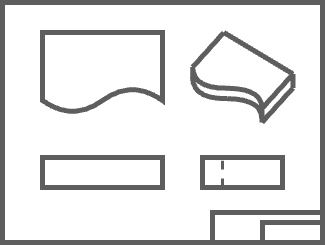

The diagram above was exported from draw.io. Its source (the exported page's mxGraphModel, read from the mxfile embedded in the PNG):
<mxGraphModel dx="883" dy="634" grid="1" gridSize="10" guides="1" tooltips="1" connect="1" arrows="1" fold="1" page="1" pageScale="1" pageWidth="827" pageHeight="1169" math="0" shadow="0">
  <root>
    <mxCell id="0" />
    <mxCell id="1" parent="0" />
    <mxCell id="2" value="" style="rounded=0;whiteSpace=wrap;html=1;strokeWidth=5;strokeColor=#5e5e5e;" vertex="1" parent="1">
      <mxGeometry x="40" y="80" width="320" height="240" as="geometry" />
    </mxCell>
    <mxCell id="3" value="" style="shape=document;whiteSpace=wrap;html=1;boundedLbl=1;strokeWidth=5;strokeColor=#5e5e5e;" vertex="1" parent="1">
      <mxGeometry x="80" y="110" width="120" height="80" as="geometry" />
    </mxCell>
    <mxCell id="4" value="" style="rounded=0;whiteSpace=wrap;html=1;strokeWidth=5;strokeColor=#5e5e5e;" vertex="1" parent="1">
      <mxGeometry x="80" y="235" width="120" height="30" as="geometry" />
    </mxCell>
    <mxCell id="5" value="" style="rounded=0;whiteSpace=wrap;html=1;strokeWidth=5;strokeColor=#5e5e5e;" vertex="1" parent="1">
      <mxGeometry x="240" y="235" width="80" height="30" as="geometry" />
    </mxCell>
    <mxCell id="6" value="" style="endArrow=none;dashed=1;html=1;rounded=0;entryX=0.25;entryY=0;entryDx=0;entryDy=0;exitX=0.25;exitY=1;exitDx=0;exitDy=0;strokeWidth=3;strokeColor=#5e5e5e;" edge="1" source="5" target="5" parent="1">
      <mxGeometry width="50" height="50" relative="1" as="geometry">
        <mxPoint x="320" y="390" as="sourcePoint" />
        <mxPoint x="370" y="340" as="targetPoint" />
      </mxGeometry>
    </mxCell>
    <mxCell id="7" value="" style="group" connectable="0" vertex="1" parent="1">
      <mxGeometry x="230" y="110" width="100.56" height="90" as="geometry" />
    </mxCell>
    <mxCell id="8" value="" style="endArrow=none;html=1;rounded=0;strokeWidth=5;strokeColor=#5e5e5e;" edge="1" parent="7">
      <mxGeometry width="50" height="50" relative="1" as="geometry">
        <mxPoint x="0.17308089500860585" y="48.46153846153846" as="sourcePoint" />
        <mxPoint x="0.17308089500860585" y="34.61538461538461" as="targetPoint" />
      </mxGeometry>
    </mxCell>
    <mxCell id="9" value="" style="endArrow=none;html=1;rounded=0;strokeWidth=5;strokeColor=#5e5e5e;" edge="1" parent="7">
      <mxGeometry width="50" height="50" relative="1" as="geometry">
        <mxPoint x="31.32764199655766" as="sourcePoint" />
        <mxPoint x="0.17308089500860585" y="34.61538461538461" as="targetPoint" />
      </mxGeometry>
    </mxCell>
    <mxCell id="10" value="" style="endArrow=none;html=1;rounded=0;strokeWidth=5;strokeColor=#5e5e5e;" edge="1" parent="7">
      <mxGeometry width="50" height="50" relative="1" as="geometry">
        <mxPoint x="31.32764199655766" as="sourcePoint" />
        <mxPoint x="100.56" y="41.53846153846154" as="targetPoint" />
      </mxGeometry>
    </mxCell>
    <mxCell id="11" value="" style="endArrow=none;html=1;rounded=0;strokeWidth=5;strokeColor=#5e5e5e;" edge="1" parent="7">
      <mxGeometry width="50" height="50" relative="1" as="geometry">
        <mxPoint x="100.56" y="41.53846153846154" as="sourcePoint" />
        <mxPoint x="69.40543889845095" y="76.15384615384615" as="targetPoint" />
      </mxGeometry>
    </mxCell>
    <mxCell id="12" value="" style="curved=1;endArrow=none;html=1;rounded=0;endFill=0;edgeStyle=orthogonalEdgeStyle;strokeWidth=5;strokeColor=#5e5e5e;" edge="1" parent="7">
      <mxGeometry width="50" height="50" relative="1" as="geometry">
        <mxPoint x="34.789259896729774" y="55.730769230769226" as="sourcePoint" />
        <mxPoint x="0.17308089500860585" y="34.61538461538461" as="targetPoint" />
      </mxGeometry>
    </mxCell>
    <mxCell id="13" value="" style="curved=1;endArrow=none;html=1;rounded=0;endFill=0;edgeStyle=orthogonalEdgeStyle;strokeWidth=5;strokeColor=#5e5e5e;" edge="1" parent="7">
      <mxGeometry width="50" height="50" relative="1" as="geometry">
        <mxPoint x="34.789259896729774" y="55.730769230769226" as="sourcePoint" />
        <mxPoint x="69.40543889845095" y="76.15384615384615" as="targetPoint" />
      </mxGeometry>
    </mxCell>
    <mxCell id="14" value="" style="endArrow=none;html=1;rounded=0;strokeWidth=5;strokeColor=#5e5e5e;" edge="1" parent="7">
      <mxGeometry width="50" height="50" relative="1" as="geometry">
        <mxPoint x="69.40543889845095" y="90" as="sourcePoint" />
        <mxPoint x="69.40543889845095" y="76.15384615384615" as="targetPoint" />
      </mxGeometry>
    </mxCell>
    <mxCell id="15" value="" style="curved=1;endArrow=none;html=1;rounded=0;endFill=0;edgeStyle=orthogonalEdgeStyle;strokeWidth=5;strokeColor=#5e5e5e;" edge="1" parent="7">
      <mxGeometry width="50" height="50" relative="1" as="geometry">
        <mxPoint x="34.61617900172117" y="66.11538461538461" as="sourcePoint" />
        <mxPoint y="45" as="targetPoint" />
      </mxGeometry>
    </mxCell>
    <mxCell id="16" value="" style="curved=1;endArrow=none;html=1;rounded=0;endFill=0;edgeStyle=orthogonalEdgeStyle;strokeWidth=5;strokeColor=#5e5e5e;" edge="1" parent="7">
      <mxGeometry width="50" height="50" relative="1" as="geometry">
        <mxPoint x="34.61617900172117" y="66.11538461538461" as="sourcePoint" />
        <mxPoint x="69.23235800344234" y="86.53846153846153" as="targetPoint" />
      </mxGeometry>
    </mxCell>
    <mxCell id="17" value="" style="endArrow=none;html=1;rounded=0;strokeWidth=5;strokeColor=#5e5e5e;" edge="1" parent="7">
      <mxGeometry width="50" height="50" relative="1" as="geometry">
        <mxPoint x="100.56" y="55.38461538461539" as="sourcePoint" />
        <mxPoint x="69.40543889845095" y="90" as="targetPoint" />
      </mxGeometry>
    </mxCell>
    <mxCell id="18" value="" style="endArrow=none;html=1;rounded=0;strokeWidth=5;strokeColor=#5e5e5e;" edge="1" parent="7">
      <mxGeometry width="50" height="50" relative="1" as="geometry">
        <mxPoint x="100.56" y="55.38461538461539" as="sourcePoint" />
        <mxPoint x="100.56" y="41.53846153846154" as="targetPoint" />
      </mxGeometry>
    </mxCell>
    <mxCell id="19" value="" style="rounded=0;whiteSpace=wrap;html=1;strokeWidth=5;strokeColor=#5e5e5e;" vertex="1" parent="1">
      <mxGeometry x="250" y="290" width="110" height="30" as="geometry" />
    </mxCell>
    <mxCell id="20" value="" style="rounded=0;whiteSpace=wrap;html=1;strokeWidth=5;strokeColor=#5e5e5e;" vertex="1" parent="1">
      <mxGeometry x="300" y="300" width="60" height="20" as="geometry" />
    </mxCell>
  </root>
</mxGraphModel>